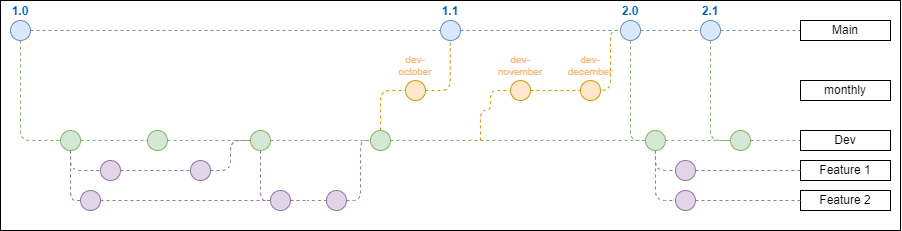

The diagram above was exported from draw.io. Its source (the exported page's mxGraphModel, read from the mxfile embedded in the PNG):
<mxGraphModel dx="989" dy="610" grid="1" gridSize="10" guides="1" tooltips="1" connect="1" arrows="1" fold="1" page="1" pageScale="1" pageWidth="850" pageHeight="1100" math="0" shadow="0">
  <root>
    <mxCell id="0" />
    <mxCell id="1" parent="0" />
    <mxCell id="zIMXM3G-WkaHFUpV9aQv-185" value="" style="rounded=0;whiteSpace=wrap;html=1;" vertex="1" parent="1">
      <mxGeometry x="20" y="40" width="900" height="230" as="geometry" />
    </mxCell>
    <mxCell id="3" value="" style="endArrow=none;dashed=1;html=1;fillColor=#dae8fc;strokeColor=#6c8ebf;" parent="1" source="12" target="7" edge="1">
      <mxGeometry width="50" height="50" relative="1" as="geometry">
        <mxPoint x="40" y="70" as="sourcePoint" />
        <mxPoint x="720" y="70" as="targetPoint" />
      </mxGeometry>
    </mxCell>
    <mxCell id="22" style="edgeStyle=orthogonalEdgeStyle;rounded=1;orthogonalLoop=1;jettySize=auto;html=1;dashed=1;endArrow=none;endFill=0;fillColor=#d5e8d4;strokeColor=#82b366;" parent="1" source="4" target="21" edge="1">
      <mxGeometry relative="1" as="geometry">
        <Array as="points">
          <mxPoint x="40" y="180" />
        </Array>
      </mxGeometry>
    </mxCell>
    <mxCell id="4" value="1.0" style="ellipse;whiteSpace=wrap;html=1;aspect=fixed;fillColor=#dae8fc;strokeColor=#6c8ebf;fontStyle=1;labelPosition=center;verticalLabelPosition=top;align=center;verticalAlign=bottom;fontColor=#0066CC;" parent="1" vertex="1">
      <mxGeometry x="30" y="60" width="20" height="20" as="geometry" />
    </mxCell>
    <mxCell id="7" value="Main" style="text;html=1;align=center;verticalAlign=middle;whiteSpace=wrap;rounded=0;strokeColor=default;" parent="1" vertex="1">
      <mxGeometry x="820" y="60" width="90" height="20" as="geometry" />
    </mxCell>
    <mxCell id="93" style="edgeStyle=orthogonalEdgeStyle;rounded=1;orthogonalLoop=1;jettySize=auto;html=1;dashed=1;endArrow=none;endFill=0;fontSize=12;fontColor=#FFB570;fillColor=#d5e8d4;strokeColor=#82b366;entryX=0;entryY=0.5;entryDx=0;entryDy=0;exitX=0.5;exitY=1;exitDx=0;exitDy=0;" parent="1" source="12" target="78" edge="1">
      <mxGeometry relative="1" as="geometry">
        <Array as="points">
          <mxPoint x="730" y="180" />
        </Array>
      </mxGeometry>
    </mxCell>
    <mxCell id="12" value="2.1" style="ellipse;whiteSpace=wrap;html=1;aspect=fixed;fillColor=#dae8fc;strokeColor=#6c8ebf;fontStyle=1;labelPosition=center;verticalLabelPosition=top;align=center;verticalAlign=bottom;fontColor=#0066CC;" parent="1" vertex="1">
      <mxGeometry x="720" y="60" width="20" height="20" as="geometry" />
    </mxCell>
    <mxCell id="13" value="" style="endArrow=none;dashed=1;html=1;fillColor=#dae8fc;strokeColor=#6c8ebf;" parent="1" source="6" target="12" edge="1">
      <mxGeometry width="50" height="50" relative="1" as="geometry">
        <mxPoint x="50" y="70" as="sourcePoint" />
        <mxPoint x="700" y="70" as="targetPoint" />
      </mxGeometry>
    </mxCell>
    <mxCell id="23" style="edgeStyle=orthogonalEdgeStyle;rounded=1;orthogonalLoop=1;jettySize=auto;html=1;dashed=1;endArrow=none;endFill=0;fillColor=#d5e8d4;strokeColor=#82b366;" parent="1" source="78" target="24" edge="1">
      <mxGeometry relative="1" as="geometry">
        <mxPoint x="700" y="180" as="targetPoint" />
      </mxGeometry>
    </mxCell>
    <mxCell id="73" style="edgeStyle=orthogonalEdgeStyle;rounded=1;orthogonalLoop=1;jettySize=auto;html=1;dashed=1;endArrow=none;endFill=0;fontSize=10;fontColor=#FFB570;fillColor=#e1d5e7;strokeColor=#9673a6;" parent="1" source="21" target="51" edge="1">
      <mxGeometry relative="1" as="geometry">
        <Array as="points">
          <mxPoint x="90" y="190" />
        </Array>
      </mxGeometry>
    </mxCell>
    <mxCell id="172" style="edgeStyle=orthogonalEdgeStyle;rounded=1;orthogonalLoop=1;jettySize=auto;html=1;dashed=1;endArrow=none;endFill=0;fontSize=12;fontColor=#FFB570;fillColor=#e1d5e7;strokeColor=#9673a6;" parent="1" source="21" target="63" edge="1">
      <mxGeometry relative="1" as="geometry">
        <Array as="points">
          <mxPoint x="90" y="240" />
        </Array>
      </mxGeometry>
    </mxCell>
    <mxCell id="21" value="" style="ellipse;whiteSpace=wrap;html=1;aspect=fixed;fillColor=#d5e8d4;strokeColor=#82b366;" parent="1" vertex="1">
      <mxGeometry x="80" y="170" width="20" height="20" as="geometry" />
    </mxCell>
    <mxCell id="24" value="Dev" style="text;html=1;align=center;verticalAlign=middle;whiteSpace=wrap;rounded=0;strokeColor=default;" parent="1" vertex="1">
      <mxGeometry x="820" y="170" width="90" height="20" as="geometry" />
    </mxCell>
    <mxCell id="25" value="" style="ellipse;whiteSpace=wrap;html=1;aspect=fixed;fillColor=#d5e8d4;strokeColor=#82b366;" parent="1" vertex="1">
      <mxGeometry x="166.97" y="170" width="20" height="20" as="geometry" />
    </mxCell>
    <mxCell id="26" style="edgeStyle=orthogonalEdgeStyle;rounded=1;orthogonalLoop=1;jettySize=auto;html=1;dashed=1;endArrow=none;endFill=0;fillColor=#d5e8d4;strokeColor=#82b366;" parent="1" source="21" target="25" edge="1">
      <mxGeometry relative="1" as="geometry">
        <mxPoint x="680" y="180" as="targetPoint" />
        <mxPoint x="110" y="180" as="sourcePoint" />
      </mxGeometry>
    </mxCell>
    <mxCell id="114" style="edgeStyle=orthogonalEdgeStyle;rounded=1;orthogonalLoop=1;jettySize=auto;html=1;dashed=1;endArrow=none;endFill=0;fontSize=12;fontColor=#FFB570;fillColor=#e1d5e7;strokeColor=#9673a6;entryX=0;entryY=0.5;entryDx=0;entryDy=0;" parent="1" source="27" target="65" edge="1">
      <mxGeometry relative="1" as="geometry">
        <Array as="points">
          <mxPoint x="280" y="240" />
        </Array>
      </mxGeometry>
    </mxCell>
    <mxCell id="27" value="" style="ellipse;whiteSpace=wrap;html=1;aspect=fixed;fillColor=#d5e8d4;strokeColor=#82b366;" parent="1" vertex="1">
      <mxGeometry x="269.97" y="170" width="20" height="20" as="geometry" />
    </mxCell>
    <mxCell id="28" style="edgeStyle=orthogonalEdgeStyle;rounded=1;orthogonalLoop=1;jettySize=auto;html=1;dashed=1;endArrow=none;endFill=0;fillColor=#d5e8d4;strokeColor=#82b366;" parent="1" source="25" target="27" edge="1">
      <mxGeometry relative="1" as="geometry">
        <mxPoint x="680" y="180" as="targetPoint" />
        <mxPoint x="240" y="180" as="sourcePoint" />
      </mxGeometry>
    </mxCell>
    <mxCell id="44" style="edgeStyle=orthogonalEdgeStyle;rounded=1;orthogonalLoop=1;jettySize=auto;html=1;dashed=1;endArrow=none;endFill=0;fontSize=10;fontColor=#FFB570;fillColor=#ffe6cc;strokeColor=#d79b00;" parent="1" source="29" target="39" edge="1">
      <mxGeometry relative="1" as="geometry">
        <Array as="points">
          <mxPoint x="400" y="130" />
        </Array>
      </mxGeometry>
    </mxCell>
    <mxCell id="29" value="" style="ellipse;whiteSpace=wrap;html=1;aspect=fixed;fillColor=#d5e8d4;strokeColor=#82b366;" parent="1" vertex="1">
      <mxGeometry x="389.97" y="170" width="20" height="20" as="geometry" />
    </mxCell>
    <mxCell id="30" style="edgeStyle=orthogonalEdgeStyle;rounded=1;orthogonalLoop=1;jettySize=auto;html=1;dashed=1;endArrow=none;endFill=0;fillColor=#d5e8d4;strokeColor=#82b366;" parent="1" source="27" target="29" edge="1">
      <mxGeometry relative="1" as="geometry">
        <mxPoint x="680" y="180" as="targetPoint" />
        <mxPoint x="370" y="180" as="sourcePoint" />
      </mxGeometry>
    </mxCell>
    <mxCell id="177" style="edgeStyle=orthogonalEdgeStyle;rounded=1;orthogonalLoop=1;jettySize=auto;html=1;entryX=0;entryY=0.5;entryDx=0;entryDy=0;dashed=1;fillColor=#d5e8d4;strokeColor=#82b366;endArrow=none;endFill=0;" parent="1" source="6" target="92" edge="1">
      <mxGeometry relative="1" as="geometry">
        <Array as="points">
          <mxPoint x="650" y="180" />
        </Array>
      </mxGeometry>
    </mxCell>
    <mxCell id="6" value="2.0" style="ellipse;whiteSpace=wrap;html=1;aspect=fixed;fillColor=#dae8fc;strokeColor=#6c8ebf;fontStyle=1;labelPosition=center;verticalLabelPosition=top;align=center;verticalAlign=bottom;fontColor=#0066CC;" parent="1" vertex="1">
      <mxGeometry x="640" y="60" width="20" height="20" as="geometry" />
    </mxCell>
    <mxCell id="35" value="" style="endArrow=none;dashed=1;html=1;fillColor=#dae8fc;strokeColor=#6c8ebf;" parent="1" target="6" edge="1">
      <mxGeometry width="50" height="50" relative="1" as="geometry">
        <mxPoint x="580" y="70" as="sourcePoint" />
        <mxPoint x="690" y="70" as="targetPoint" />
        <Array as="points" />
      </mxGeometry>
    </mxCell>
    <mxCell id="43" style="edgeStyle=orthogonalEdgeStyle;rounded=1;orthogonalLoop=1;jettySize=auto;html=1;dashed=1;endArrow=none;endFill=0;fontSize=10;fontColor=#FFB570;fillColor=#ffe6cc;strokeColor=#d79b00;" parent="1" source="36" target="6" edge="1">
      <mxGeometry relative="1" as="geometry">
        <Array as="points">
          <mxPoint x="630" y="130" />
          <mxPoint x="630" y="70" />
        </Array>
      </mxGeometry>
    </mxCell>
    <mxCell id="36" value="dev-november" style="ellipse;whiteSpace=wrap;html=1;aspect=fixed;fontSize=10;labelPosition=center;verticalLabelPosition=top;align=center;verticalAlign=bottom;fillColor=#ffe6cc;strokeColor=#d79b00;fontColor=#FFB570;" parent="1" vertex="1">
      <mxGeometry x="530" y="120" width="20" height="20" as="geometry" />
    </mxCell>
    <mxCell id="41" style="edgeStyle=orthogonalEdgeStyle;rounded=1;orthogonalLoop=1;jettySize=auto;html=1;dashed=1;endArrow=none;endFill=0;fontSize=10;fontColor=#FFB570;fillColor=#ffe6cc;strokeColor=#d79b00;entryX=0.487;entryY=0.88;entryDx=0;entryDy=0;entryPerimeter=0;" parent="1" source="39" target="zIMXM3G-WkaHFUpV9aQv-183" edge="1">
      <mxGeometry relative="1" as="geometry" />
    </mxCell>
    <mxCell id="39" value="dev-october" style="ellipse;whiteSpace=wrap;html=1;aspect=fixed;fontSize=10;labelPosition=center;verticalLabelPosition=top;align=center;verticalAlign=bottom;fillColor=#ffe6cc;strokeColor=#d79b00;fontColor=#FFB570;" parent="1" vertex="1">
      <mxGeometry x="424.99999999999994" y="120" width="20" height="20" as="geometry" />
    </mxCell>
    <mxCell id="42" value="monthly" style="text;html=1;align=center;verticalAlign=middle;whiteSpace=wrap;rounded=0;fontSize=12;strokeColor=default;" parent="1" vertex="1">
      <mxGeometry x="820" y="120" width="90" height="20" as="geometry" />
    </mxCell>
    <mxCell id="74" style="edgeStyle=orthogonalEdgeStyle;rounded=1;orthogonalLoop=1;jettySize=auto;html=1;dashed=1;endArrow=none;endFill=0;fontSize=10;fontColor=#FFB570;fillColor=#e1d5e7;strokeColor=#9673a6;" parent="1" source="51" target="52" edge="1">
      <mxGeometry relative="1" as="geometry" />
    </mxCell>
    <mxCell id="76" style="edgeStyle=orthogonalEdgeStyle;rounded=1;orthogonalLoop=1;jettySize=auto;html=1;dashed=1;endArrow=none;endFill=0;fontSize=10;fontColor=#FFB570;fillColor=#e1d5e7;strokeColor=#9673a6;entryX=0;entryY=0.5;entryDx=0;entryDy=0;" parent="1" source="52" target="27" edge="1">
      <mxGeometry relative="1" as="geometry">
        <Array as="points">
          <mxPoint x="250" y="210" />
          <mxPoint x="250" y="180" />
        </Array>
      </mxGeometry>
    </mxCell>
    <mxCell id="52" value="" style="ellipse;whiteSpace=wrap;html=1;aspect=fixed;fontSize=10;fillColor=#e1d5e7;strokeColor=#9673a6;" parent="1" vertex="1">
      <mxGeometry x="209.97" y="200" width="20" height="20" as="geometry" />
    </mxCell>
    <mxCell id="63" value="" style="ellipse;whiteSpace=wrap;html=1;aspect=fixed;fontSize=10;fillColor=#e1d5e7;strokeColor=#9673a6;" parent="1" vertex="1">
      <mxGeometry x="100" y="230" width="20" height="20" as="geometry" />
    </mxCell>
    <mxCell id="99" style="edgeStyle=orthogonalEdgeStyle;rounded=1;orthogonalLoop=1;jettySize=auto;html=1;dashed=1;endArrow=none;endFill=0;fontSize=12;fontColor=#FFB570;fillColor=#e1d5e7;strokeColor=#9673a6;" parent="1" source="65" target="71" edge="1">
      <mxGeometry relative="1" as="geometry" />
    </mxCell>
    <mxCell id="65" value="" style="ellipse;whiteSpace=wrap;html=1;aspect=fixed;fontSize=10;fillColor=#e1d5e7;strokeColor=#9673a6;" parent="1" vertex="1">
      <mxGeometry x="289.97" y="230" width="20" height="20" as="geometry" />
    </mxCell>
    <mxCell id="100" style="edgeStyle=orthogonalEdgeStyle;rounded=1;orthogonalLoop=1;jettySize=auto;html=1;dashed=1;endArrow=none;endFill=0;fontSize=12;fontColor=#FFB570;fillColor=#e1d5e7;strokeColor=#9673a6;entryX=0;entryY=0.5;entryDx=0;entryDy=0;" parent="1" source="71" target="29" edge="1">
      <mxGeometry relative="1" as="geometry">
        <mxPoint x="400" y="190" as="targetPoint" />
        <Array as="points">
          <mxPoint x="380" y="240" />
          <mxPoint x="380" y="180" />
        </Array>
      </mxGeometry>
    </mxCell>
    <mxCell id="71" value="" style="ellipse;whiteSpace=wrap;html=1;aspect=fixed;fontSize=10;fillColor=#e1d5e7;strokeColor=#9673a6;" parent="1" vertex="1">
      <mxGeometry x="345.97" y="230" width="20" height="20" as="geometry" />
    </mxCell>
    <mxCell id="82" style="edgeStyle=orthogonalEdgeStyle;rounded=1;orthogonalLoop=1;jettySize=auto;html=1;dashed=1;endArrow=none;endFill=0;fillColor=#d5e8d4;strokeColor=#82b366;" parent="1" source="29" target="92" edge="1">
      <mxGeometry relative="1" as="geometry">
        <mxPoint x="500" y="160" as="targetPoint" />
        <mxPoint x="460" y="160" as="sourcePoint" />
      </mxGeometry>
    </mxCell>
    <mxCell id="85" value="Feature 1" style="text;html=1;align=center;verticalAlign=middle;whiteSpace=wrap;rounded=0;strokeColor=default;" parent="1" vertex="1">
      <mxGeometry x="820" y="200" width="90" height="20" as="geometry" />
    </mxCell>
    <mxCell id="86" value="Feature 2" style="text;html=1;align=center;verticalAlign=middle;whiteSpace=wrap;rounded=0;strokeColor=default;" parent="1" vertex="1">
      <mxGeometry x="820" y="230" width="90" height="20" as="geometry" />
    </mxCell>
    <mxCell id="108" style="edgeStyle=orthogonalEdgeStyle;rounded=1;orthogonalLoop=1;jettySize=auto;html=1;dashed=1;endArrow=none;endFill=0;fontSize=12;fontColor=#FFB570;fillColor=#ffe6cc;strokeColor=#d79b00;entryX=0;entryY=0.5;entryDx=0;entryDy=0;" parent="1" target="36" edge="1">
      <mxGeometry relative="1" as="geometry">
        <mxPoint x="490" y="100" as="targetPoint" />
        <Array as="points">
          <mxPoint x="500" y="150" />
          <mxPoint x="510" y="150" />
          <mxPoint x="510" y="130" />
        </Array>
        <mxPoint x="500" y="180" as="sourcePoint" />
      </mxGeometry>
    </mxCell>
    <mxCell id="166" style="edgeStyle=orthogonalEdgeStyle;rounded=1;orthogonalLoop=1;jettySize=auto;html=1;dashed=1;endArrow=none;endFill=0;fontSize=12;fontColor=#FFB570;fillColor=#e1d5e7;strokeColor=#9673a6;" parent="1" source="92" target="165" edge="1">
      <mxGeometry relative="1" as="geometry">
        <Array as="points">
          <mxPoint x="675" y="210" />
        </Array>
      </mxGeometry>
    </mxCell>
    <mxCell id="169" style="edgeStyle=orthogonalEdgeStyle;rounded=1;orthogonalLoop=1;jettySize=auto;html=1;dashed=1;endArrow=none;endFill=0;fontSize=12;fontColor=#FFB570;fillColor=#e1d5e7;strokeColor=#9673a6;" parent="1" source="92" target="168" edge="1">
      <mxGeometry relative="1" as="geometry">
        <Array as="points">
          <mxPoint x="675" y="240" />
        </Array>
      </mxGeometry>
    </mxCell>
    <mxCell id="92" value="" style="ellipse;whiteSpace=wrap;html=1;aspect=fixed;fontSize=10;fillColor=#d5e8d4;strokeColor=#82b366;" parent="1" vertex="1">
      <mxGeometry x="664.97" y="170" width="20" height="20" as="geometry" />
    </mxCell>
    <mxCell id="116" style="edgeStyle=orthogonalEdgeStyle;rounded=1;orthogonalLoop=1;jettySize=auto;html=1;dashed=1;endArrow=none;endFill=0;fontSize=12;fontColor=#FFB570;fillColor=#e1d5e7;strokeColor=#9673a6;" parent="1" source="63" target="65" edge="1">
      <mxGeometry relative="1" as="geometry">
        <mxPoint x="159.97" y="260" as="sourcePoint" />
        <mxPoint x="209.97" y="260" as="targetPoint" />
      </mxGeometry>
    </mxCell>
    <mxCell id="78" value="" style="ellipse;whiteSpace=wrap;html=1;aspect=fixed;fontSize=12;fillColor=#d5e8d4;strokeColor=#82b366;" parent="1" vertex="1">
      <mxGeometry x="750" y="170" width="20" height="20" as="geometry" />
    </mxCell>
    <mxCell id="146" style="edgeStyle=orthogonalEdgeStyle;rounded=1;orthogonalLoop=1;jettySize=auto;html=1;dashed=1;endArrow=none;endFill=0;fillColor=#d5e8d4;strokeColor=#82b366;" parent="1" source="92" target="78" edge="1">
      <mxGeometry relative="1" as="geometry">
        <mxPoint x="760" y="160" as="targetPoint" />
        <mxPoint x="670" y="160" as="sourcePoint" />
        <Array as="points" />
      </mxGeometry>
    </mxCell>
    <mxCell id="160" value="dev-december" style="ellipse;whiteSpace=wrap;html=1;aspect=fixed;fontSize=10;fillColor=#ffe6cc;strokeColor=#d79b00;labelPosition=center;verticalLabelPosition=top;align=center;verticalAlign=bottom;fontColor=#FFB570;" parent="1" vertex="1">
      <mxGeometry x="600" y="120" width="20" height="20" as="geometry" />
    </mxCell>
    <mxCell id="167" style="edgeStyle=orthogonalEdgeStyle;rounded=1;orthogonalLoop=1;jettySize=auto;html=1;dashed=1;endArrow=none;endFill=0;fontSize=12;fontColor=#FFB570;fillColor=#e1d5e7;strokeColor=#9673a6;" parent="1" source="165" target="85" edge="1">
      <mxGeometry relative="1" as="geometry" />
    </mxCell>
    <mxCell id="165" value="" style="ellipse;whiteSpace=wrap;html=1;aspect=fixed;fontSize=12;fillColor=#e1d5e7;strokeColor=#9673a6;" parent="1" vertex="1">
      <mxGeometry x="695" y="200" width="20" height="20" as="geometry" />
    </mxCell>
    <mxCell id="170" style="edgeStyle=orthogonalEdgeStyle;rounded=1;orthogonalLoop=1;jettySize=auto;html=1;dashed=1;endArrow=none;endFill=0;fontSize=12;fontColor=#FFB570;fillColor=#e1d5e7;strokeColor=#9673a6;" parent="1" source="168" target="86" edge="1">
      <mxGeometry relative="1" as="geometry" />
    </mxCell>
    <mxCell id="168" value="" style="ellipse;whiteSpace=wrap;html=1;aspect=fixed;fontSize=12;fillColor=#e1d5e7;strokeColor=#9673a6;" parent="1" vertex="1">
      <mxGeometry x="695" y="230" width="20" height="20" as="geometry" />
    </mxCell>
    <mxCell id="51" value="" style="ellipse;whiteSpace=wrap;html=1;aspect=fixed;fontSize=10;fillColor=#e1d5e7;strokeColor=#9673a6;" parent="1" vertex="1">
      <mxGeometry x="119.97" y="200" width="20" height="20" as="geometry" />
    </mxCell>
    <mxCell id="zIMXM3G-WkaHFUpV9aQv-182" value="" style="endArrow=none;dashed=1;html=1;fillColor=#dae8fc;strokeColor=#6c8ebf;" edge="1" parent="1" source="zIMXM3G-WkaHFUpV9aQv-183">
      <mxGeometry width="50" height="50" relative="1" as="geometry">
        <mxPoint x="50" y="70" as="sourcePoint" />
        <mxPoint x="580" y="70" as="targetPoint" />
        <Array as="points" />
      </mxGeometry>
    </mxCell>
    <mxCell id="zIMXM3G-WkaHFUpV9aQv-184" value="" style="endArrow=none;dashed=1;html=1;fillColor=#dae8fc;strokeColor=#6c8ebf;" edge="1" parent="1" source="4" target="zIMXM3G-WkaHFUpV9aQv-183">
      <mxGeometry width="50" height="50" relative="1" as="geometry">
        <mxPoint x="50" y="70" as="sourcePoint" />
        <mxPoint x="560" y="70" as="targetPoint" />
        <Array as="points" />
      </mxGeometry>
    </mxCell>
    <mxCell id="zIMXM3G-WkaHFUpV9aQv-183" value="1.1" style="ellipse;whiteSpace=wrap;html=1;aspect=fixed;fillColor=#dae8fc;strokeColor=#6c8ebf;fontStyle=1;labelPosition=center;verticalLabelPosition=top;align=center;verticalAlign=bottom;fontColor=#0066CC;" vertex="1" parent="1">
      <mxGeometry x="460" y="60" width="20" height="20" as="geometry" />
    </mxCell>
  </root>
</mxGraphModel>